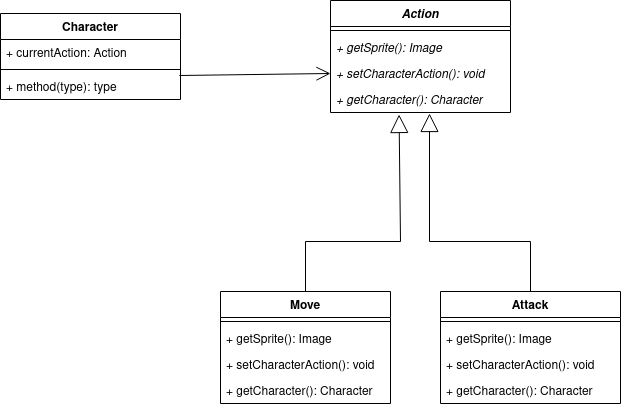

The diagram above was exported from draw.io. Its source (the exported page's mxGraphModel, read from the mxfile embedded in the PNG):
<mxGraphModel dx="1360" dy="795" grid="1" gridSize="10" guides="1" tooltips="1" connect="1" arrows="1" fold="1" page="1" pageScale="1" pageWidth="850" pageHeight="1100" math="0" shadow="0">
  <root>
    <mxCell id="0" />
    <mxCell id="1" parent="0" />
    <mxCell id="j0gH_CLEl-ACxdJuavdn-1" value="Character" style="swimlane;fontStyle=1;align=center;verticalAlign=top;childLayout=stackLayout;horizontal=1;startSize=26;horizontalStack=0;resizeParent=1;resizeParentMax=0;resizeLast=0;collapsible=1;marginBottom=0;" vertex="1" parent="1">
      <mxGeometry x="60" y="192" width="180" height="86" as="geometry" />
    </mxCell>
    <mxCell id="j0gH_CLEl-ACxdJuavdn-5" value="+ currentAction: Action" style="text;strokeColor=none;fillColor=none;align=left;verticalAlign=top;spacingLeft=4;spacingRight=4;overflow=hidden;rotatable=0;points=[[0,0.5],[1,0.5]];portConstraint=eastwest;" vertex="1" parent="j0gH_CLEl-ACxdJuavdn-1">
      <mxGeometry y="26" width="180" height="26" as="geometry" />
    </mxCell>
    <mxCell id="j0gH_CLEl-ACxdJuavdn-3" value="" style="line;strokeWidth=1;fillColor=none;align=left;verticalAlign=middle;spacingTop=-1;spacingLeft=3;spacingRight=3;rotatable=0;labelPosition=right;points=[];portConstraint=eastwest;strokeColor=inherit;" vertex="1" parent="j0gH_CLEl-ACxdJuavdn-1">
      <mxGeometry y="52" width="180" height="8" as="geometry" />
    </mxCell>
    <mxCell id="j0gH_CLEl-ACxdJuavdn-4" value="+ method(type): type" style="text;strokeColor=none;fillColor=none;align=left;verticalAlign=top;spacingLeft=4;spacingRight=4;overflow=hidden;rotatable=0;points=[[0,0.5],[1,0.5]];portConstraint=eastwest;" vertex="1" parent="j0gH_CLEl-ACxdJuavdn-1">
      <mxGeometry y="60" width="180" height="26" as="geometry" />
    </mxCell>
    <mxCell id="j0gH_CLEl-ACxdJuavdn-8" value="Action" style="swimlane;fontStyle=3;align=center;verticalAlign=top;childLayout=stackLayout;horizontal=1;startSize=26;horizontalStack=0;resizeParent=1;resizeParentMax=0;resizeLast=0;collapsible=1;marginBottom=0;" vertex="1" parent="1">
      <mxGeometry x="390" y="179" width="180" height="112" as="geometry" />
    </mxCell>
    <mxCell id="j0gH_CLEl-ACxdJuavdn-10" value="" style="line;strokeWidth=1;fillColor=none;align=left;verticalAlign=middle;spacingTop=-1;spacingLeft=3;spacingRight=3;rotatable=0;labelPosition=right;points=[];portConstraint=eastwest;strokeColor=inherit;" vertex="1" parent="j0gH_CLEl-ACxdJuavdn-8">
      <mxGeometry y="26" width="180" height="8" as="geometry" />
    </mxCell>
    <mxCell id="j0gH_CLEl-ACxdJuavdn-17" value="+ getSprite(): Image" style="text;strokeColor=none;fillColor=none;align=left;verticalAlign=top;spacingLeft=4;spacingRight=4;overflow=hidden;rotatable=0;points=[[0,0.5],[1,0.5]];portConstraint=eastwest;fontStyle=2" vertex="1" parent="j0gH_CLEl-ACxdJuavdn-8">
      <mxGeometry y="34" width="180" height="26" as="geometry" />
    </mxCell>
    <mxCell id="j0gH_CLEl-ACxdJuavdn-18" value="+ setCharacterAction(): void" style="text;strokeColor=none;fillColor=none;align=left;verticalAlign=top;spacingLeft=4;spacingRight=4;overflow=hidden;rotatable=0;points=[[0,0.5],[1,0.5]];portConstraint=eastwest;fontStyle=2" vertex="1" parent="j0gH_CLEl-ACxdJuavdn-8">
      <mxGeometry y="60" width="180" height="26" as="geometry" />
    </mxCell>
    <mxCell id="j0gH_CLEl-ACxdJuavdn-19" value="+ getCharacter(): Character" style="text;strokeColor=none;fillColor=none;align=left;verticalAlign=top;spacingLeft=4;spacingRight=4;overflow=hidden;rotatable=0;points=[[0,0.5],[1,0.5]];portConstraint=eastwest;fontStyle=2" vertex="1" parent="j0gH_CLEl-ACxdJuavdn-8">
      <mxGeometry y="86" width="180" height="26" as="geometry" />
    </mxCell>
    <mxCell id="j0gH_CLEl-ACxdJuavdn-22" value="" style="endArrow=open;endFill=1;endSize=12;html=1;rounded=0;entryX=0;entryY=0.5;entryDx=0;entryDy=0;exitX=0.994;exitY=0.077;exitDx=0;exitDy=0;exitPerimeter=0;" edge="1" parent="1" source="j0gH_CLEl-ACxdJuavdn-4" target="j0gH_CLEl-ACxdJuavdn-18">
      <mxGeometry width="160" relative="1" as="geometry">
        <mxPoint x="230" y="260" as="sourcePoint" />
        <mxPoint x="350" y="260" as="targetPoint" />
      </mxGeometry>
    </mxCell>
    <mxCell id="j0gH_CLEl-ACxdJuavdn-31" value="Move" style="swimlane;fontStyle=1;align=center;verticalAlign=top;childLayout=stackLayout;horizontal=1;startSize=26;horizontalStack=0;resizeParent=1;resizeParentMax=0;resizeLast=0;collapsible=1;marginBottom=0;" vertex="1" parent="1">
      <mxGeometry x="280" y="470" width="170" height="112" as="geometry" />
    </mxCell>
    <mxCell id="j0gH_CLEl-ACxdJuavdn-32" value="" style="line;strokeWidth=1;fillColor=none;align=left;verticalAlign=middle;spacingTop=-1;spacingLeft=3;spacingRight=3;rotatable=0;labelPosition=right;points=[];portConstraint=eastwest;strokeColor=inherit;" vertex="1" parent="j0gH_CLEl-ACxdJuavdn-31">
      <mxGeometry y="26" width="170" height="8" as="geometry" />
    </mxCell>
    <mxCell id="j0gH_CLEl-ACxdJuavdn-33" value="+ getSprite(): Image" style="text;strokeColor=none;fillColor=none;align=left;verticalAlign=top;spacingLeft=4;spacingRight=4;overflow=hidden;rotatable=0;points=[[0,0.5],[1,0.5]];portConstraint=eastwest;fontStyle=0" vertex="1" parent="j0gH_CLEl-ACxdJuavdn-31">
      <mxGeometry y="34" width="170" height="26" as="geometry" />
    </mxCell>
    <mxCell id="j0gH_CLEl-ACxdJuavdn-34" value="+ setCharacterAction(): void" style="text;strokeColor=none;fillColor=none;align=left;verticalAlign=top;spacingLeft=4;spacingRight=4;overflow=hidden;rotatable=0;points=[[0,0.5],[1,0.5]];portConstraint=eastwest;fontStyle=0" vertex="1" parent="j0gH_CLEl-ACxdJuavdn-31">
      <mxGeometry y="60" width="170" height="26" as="geometry" />
    </mxCell>
    <mxCell id="j0gH_CLEl-ACxdJuavdn-35" value="+ getCharacter(): Character" style="text;strokeColor=none;fillColor=none;align=left;verticalAlign=top;spacingLeft=4;spacingRight=4;overflow=hidden;rotatable=0;points=[[0,0.5],[1,0.5]];portConstraint=eastwest;fontStyle=0" vertex="1" parent="j0gH_CLEl-ACxdJuavdn-31">
      <mxGeometry y="86" width="170" height="26" as="geometry" />
    </mxCell>
    <mxCell id="j0gH_CLEl-ACxdJuavdn-39" value="Attack" style="swimlane;fontStyle=1;align=center;verticalAlign=top;childLayout=stackLayout;horizontal=1;startSize=26;horizontalStack=0;resizeParent=1;resizeParentMax=0;resizeLast=0;collapsible=1;marginBottom=0;" vertex="1" parent="1">
      <mxGeometry x="500" y="470" width="180" height="112" as="geometry" />
    </mxCell>
    <mxCell id="j0gH_CLEl-ACxdJuavdn-40" value="" style="line;strokeWidth=1;fillColor=none;align=left;verticalAlign=middle;spacingTop=-1;spacingLeft=3;spacingRight=3;rotatable=0;labelPosition=right;points=[];portConstraint=eastwest;strokeColor=inherit;" vertex="1" parent="j0gH_CLEl-ACxdJuavdn-39">
      <mxGeometry y="26" width="180" height="8" as="geometry" />
    </mxCell>
    <mxCell id="j0gH_CLEl-ACxdJuavdn-41" value="+ getSprite(): Image" style="text;strokeColor=none;fillColor=none;align=left;verticalAlign=top;spacingLeft=4;spacingRight=4;overflow=hidden;rotatable=0;points=[[0,0.5],[1,0.5]];portConstraint=eastwest;fontStyle=0" vertex="1" parent="j0gH_CLEl-ACxdJuavdn-39">
      <mxGeometry y="34" width="180" height="26" as="geometry" />
    </mxCell>
    <mxCell id="j0gH_CLEl-ACxdJuavdn-42" value="+ setCharacterAction(): void" style="text;strokeColor=none;fillColor=none;align=left;verticalAlign=top;spacingLeft=4;spacingRight=4;overflow=hidden;rotatable=0;points=[[0,0.5],[1,0.5]];portConstraint=eastwest;fontStyle=0" vertex="1" parent="j0gH_CLEl-ACxdJuavdn-39">
      <mxGeometry y="60" width="180" height="26" as="geometry" />
    </mxCell>
    <mxCell id="j0gH_CLEl-ACxdJuavdn-43" value="+ getCharacter(): Character" style="text;strokeColor=none;fillColor=none;align=left;verticalAlign=top;spacingLeft=4;spacingRight=4;overflow=hidden;rotatable=0;points=[[0,0.5],[1,0.5]];portConstraint=eastwest;fontStyle=0" vertex="1" parent="j0gH_CLEl-ACxdJuavdn-39">
      <mxGeometry y="86" width="180" height="26" as="geometry" />
    </mxCell>
    <mxCell id="j0gH_CLEl-ACxdJuavdn-57" value="" style="endArrow=block;endSize=16;endFill=0;html=1;rounded=0;entryX=0.381;entryY=1.077;entryDx=0;entryDy=0;entryPerimeter=0;" edge="1" parent="1" source="j0gH_CLEl-ACxdJuavdn-31" target="j0gH_CLEl-ACxdJuavdn-19">
      <mxGeometry width="160" relative="1" as="geometry">
        <mxPoint x="340" y="500" as="sourcePoint" />
        <mxPoint x="452.0799999999999" y="330.98800000000006" as="targetPoint" />
        <Array as="points">
          <mxPoint x="365" y="420" />
          <mxPoint x="460" y="420" />
        </Array>
      </mxGeometry>
    </mxCell>
    <mxCell id="j0gH_CLEl-ACxdJuavdn-58" value="" style="endArrow=block;endSize=16;endFill=0;html=1;rounded=0;entryX=0.55;entryY=1.038;entryDx=0;entryDy=0;entryPerimeter=0;exitX=0.5;exitY=0;exitDx=0;exitDy=0;" edge="1" parent="1" source="j0gH_CLEl-ACxdJuavdn-39" target="j0gH_CLEl-ACxdJuavdn-19">
      <mxGeometry width="160" relative="1" as="geometry">
        <mxPoint x="580" y="460" as="sourcePoint" />
        <mxPoint x="480.0799999999999" y="332.99" as="targetPoint" />
        <Array as="points">
          <mxPoint x="590" y="420" />
          <mxPoint x="489" y="420" />
        </Array>
      </mxGeometry>
    </mxCell>
  </root>
</mxGraphModel>